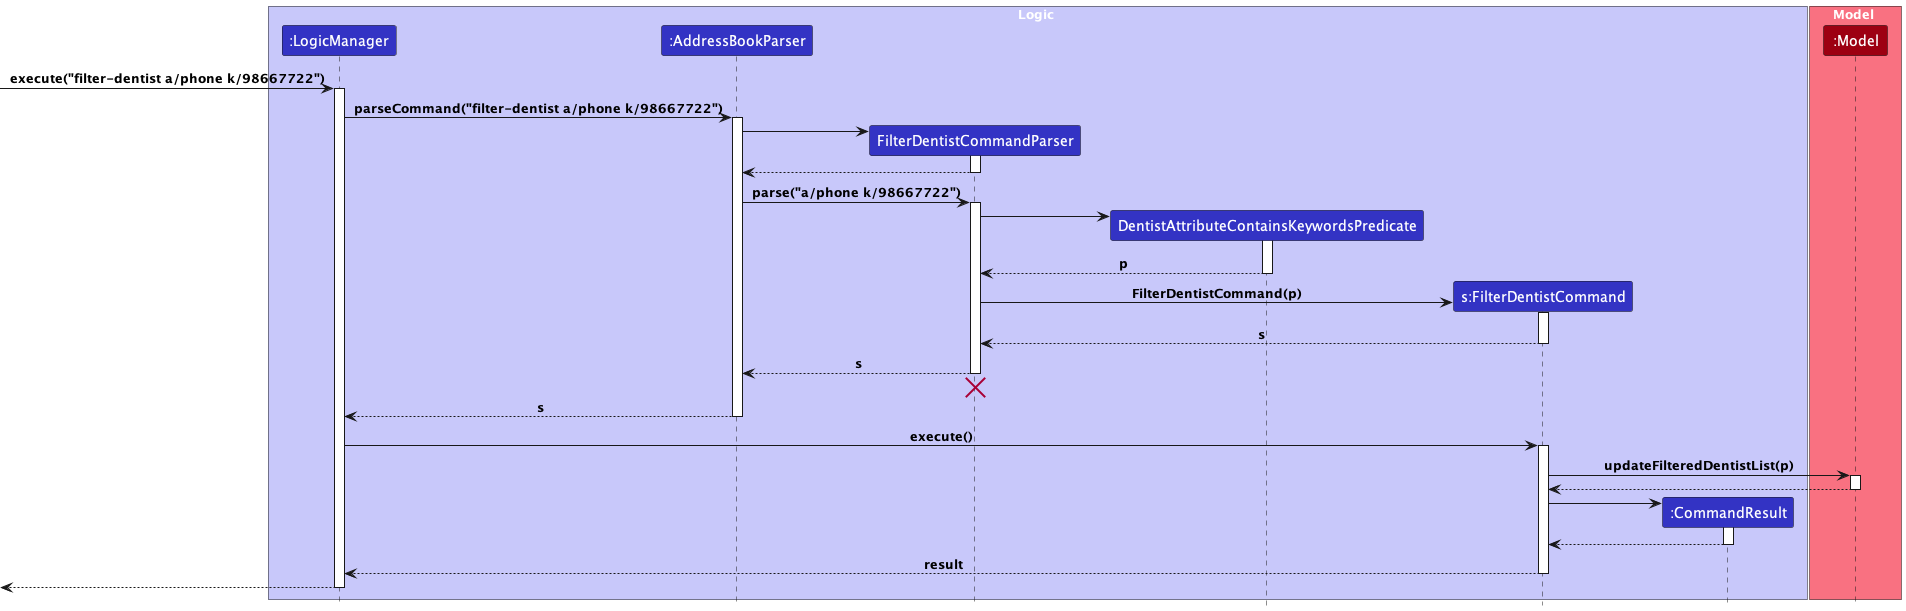

The diagram above was rendered by PlantUML. Its source (embedded in the PNG):
@startuml
!include style.puml

box Logic LOGIC_COLOR_T1
participant ":LogicManager" as LogicManager LOGIC_COLOR
participant ":AddressBookParser" as AddressBookParser LOGIC_COLOR
participant "FilterDentistCommandParser" as FilterDentistCommandParser LOGIC_COLOR
participant "DentistAttributeContainsKeywordsPredicate" as Predicate LOGIC_COLOR
participant "s:FilterDentistCommand" as FilterDentistCommand LOGIC_COLOR
participant ":CommandResult" as CommandResult LOGIC_COLOR
end box

box Model MODEL_COLOR_T1
participant ":Model" as Model MODEL_COLOR
end box

[-> LogicManager : execute("filter-dentist a/phone k/98667722")
activate LogicManager

LogicManager -> AddressBookParser : parseCommand("filter-dentist a/phone k/98667722")
activate AddressBookParser

create FilterDentistCommandParser
AddressBookParser -> FilterDentistCommandParser
activate FilterDentistCommandParser

FilterDentistCommandParser --> AddressBookParser
deactivate FilterDentistCommandParser

AddressBookParser -> FilterDentistCommandParser : parse("a/phone k/98667722")
activate FilterDentistCommandParser

create Predicate
FilterDentistCommandParser -> Predicate
activate Predicate
Predicate --> FilterDentistCommandParser : p
deactivate Predicate

create FilterDentistCommand
FilterDentistCommandParser -> FilterDentistCommand : FilterDentistCommand(p)
activate FilterDentistCommand

FilterDentistCommand --> FilterDentistCommandParser : s
deactivate FilterDentistCommand

FilterDentistCommandParser --> AddressBookParser : s
deactivate FilterDentistCommandParser

FilterDentistCommandParser -[hidden]-> AddressBookParser
destroy FilterDentistCommandParser

AddressBookParser --> LogicManager : s
deactivate AddressBookParser

LogicManager -> FilterDentistCommand : execute()
activate FilterDentistCommand

FilterDentistCommand -> Model : updateFilteredDentistList(p)
activate Model

Model --> FilterDentistCommand
deactivate Model

create CommandResult
FilterDentistCommand -> CommandResult
activate CommandResult

CommandResult --> FilterDentistCommand
deactivate CommandResult

FilterDentistCommand --> LogicManager : result
deactivate FilterDentistCommand

[<--LogicManager
deactivate LogicManager
@enduml